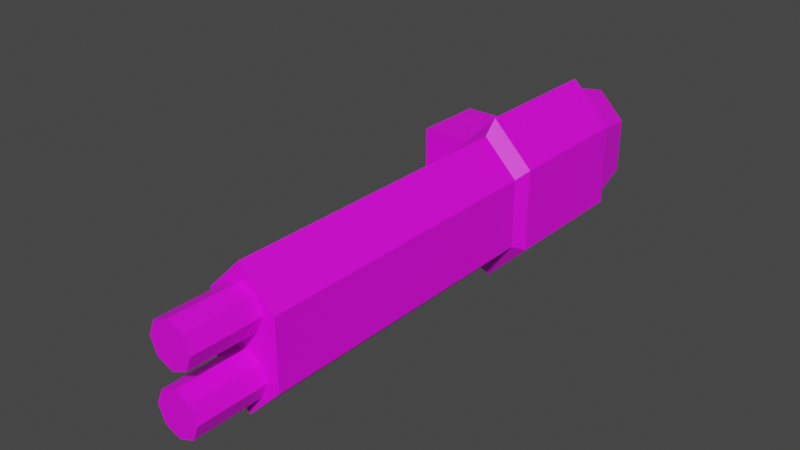 # Source: mech_arml2.blend  (saved by Blender 2.92.15; exported with 4.5.12 LTS)
import bpy
from mathutils import Matrix  # noqa: F401  (used for matrix-valued properties, if any)

bpy.ops.wm.read_factory_settings(use_empty=True)
scene = bpy.context.scene
scene.name = 'Scene'

# ---- collections
col_collection = bpy.data.collections.new('Collection'); scene.collection.children.link(col_collection)

# ---- images (referenced by path relative to the original .blend; pixels are not part of the script)
import os
ASSET_DIR = os.environ.get("B2B_ASSET_DIR", "")  # directory of the original .blend (textures are referenced by path, not embedded)
HERE = os.path.dirname(os.path.abspath(__file__))  # packed textures are extracted next to this script under _unpacked/

def load_image(name, relpath, width, height, colorspace="sRGB"):
    """Load a texture the original file referenced (path relative to the .blend, or extracted next to this script)."""
    p = next((c for c in (os.path.join(HERE, relpath), os.path.join(ASSET_DIR, relpath)) if relpath and os.path.exists(c)), "")
    if p:
        img = bpy.data.images.load(p, check_existing=True)
        img.name = name
    else:  # same state as the original file: an image datablock whose file is absent (Cycles renders it pink)
        img = bpy.data.images.new(name, width, height)
        img.source = "FILE"
        img.filepath = "//" + (relpath or name)
    img.colorspace_settings.name = colorspace
    return img
img_tex_cannon = load_image('tex_cannon', 'tex_cannon.png', 1024, 1024, 'sRGB')

# ---- materials (node trees are filled in below, after node groups)
mat_mat_cannon = bpy.data.materials.new('mat_cannon')
mat_mat_cannon.use_transparent_shadow = False

# ---- material node trees
mat_mat_cannon.use_nodes = True; mat_mat_cannon.node_tree.nodes.clear()
_N = mat_mat_cannon.node_tree.nodes; _L = mat_mat_cannon.node_tree.links
n0 = _N.new('ShaderNodeBsdfPrincipled'); n0.name = 'Principled BSDF'; n0.location = (10, 300)
n0.distribution = 'GGX'
n0.subsurface_method = 'BURLEY'
n0.inputs[3].default_value = 1.45
n0.inputs[27].default_value = (0.0, 0.0, 0.0, 1.0)
n0.inputs[28].default_value = 1.0
n1 = _N.new('ShaderNodeOutputMaterial'); n1.name = 'Material Output'; n1.location = (300, 300)
n2 = _N.new('ShaderNodeTexImage'); n2.name = 'Image Texture'; n2.location = (-379, 272)
n2.image = img_tex_cannon
n2.interpolation = 'Closest'
_L.new(n0.outputs[0], n1.inputs[0])
_L.new(n2.outputs[0], n0.inputs[0])
n1.is_active_output = True

# ---- world
world_world = bpy.data.worlds.new('World'); scene.world = world_world
world_world.use_nodes = True; world_world.node_tree.nodes.clear()
_N = world_world.node_tree.nodes; _L = world_world.node_tree.links
n0 = _N.new('ShaderNodeOutputWorld'); n0.name = 'World Output'; n0.location = (300, 300)
n1 = _N.new('ShaderNodeBackground'); n1.name = 'Background'; n1.location = (10, 300)
n1.inputs[0].default_value = (0.05088, 0.05088, 0.05088, 1.0)
_L.new(n1.outputs[0], n0.inputs[0])
n0.is_active_output = True
world_world.color = (0.05088, 0.05088, 0.05088)
world_world.use_sun_shadow = False
world_world.sun_shadow_jitter_overblur = 0.0

# ---- meshes
me_plane = bpy.data.meshes.new('Plane')
me_plane.from_pydata([(0.305, -0.18, -0.075), (0.155, -0.18, -0.075), (0.305, -0.18, 0.075), (0.155, -0.18, 0.075), (0.23, -0.18, 0.15), (0.23, -0.18, -0.15), (0.305, -0.8468, -0.075), (0.155, -0.8468, -0.075), (0.305, -0.8468, 0.075), (0.155, -0.8468, 0.075), (0.23, -0.8468, 0.15), (0.23, -0.8468, -0.15), (0.32, -0.15, -0.09), (0.14, -0.15, -0.09), (0.32, -0.15, 0.09), (0.14, -0.15, 0.09), (0.23, -0.15, 0.18), (0.23, -0.15, -0.18), (0.32, 0.15, -0.09), (0.14, 0.15, -0.09), (0.32, 0.15, 0.09), (0.14, 0.15, 0.09), (0.23, 0.15, 0.18), (0.23, 0.15, -0.18), (0.305, 0.18, -0.075), (0.155, 0.18, -0.075), (0.305, 0.18, 0.075), (0.155, 0.18, 0.075), (0.23, 0.18, 0.15), (0.23, 0.18, -0.15), (0.29, 0.27, -0.06), (0.17, 0.27, -0.06), (0.29, 0.27, 0.06), (0.17, 0.27, 0.06), (0.23, 0.27, 0.12), (0.23, 0.27, -0.12), (0.23, -0.8468, 0.113), (0.23, -0.9968, 0.113), (0.1961, -0.8468, 0.09894), (0.1961, -0.9968, 0.09894), (0.182, -0.8468, 0.065), (0.182, -0.9968, 0.065), (0.1961, -0.8468, 0.03106), (0.1961, -0.9968, 0.03106), (0.23, -0.8468, 0.017), (0.23, -0.9968, 0.017), (0.2639, -0.8468, 0.03106), (0.2639, -0.9968, 0.03106), (0.278, -0.8468, 0.065), (0.278, -0.9968, 0.065), (0.2639, -0.8468, 0.09894), (0.2639, -0.9968, 0.09894), (0.23, -0.08, -0.075), (0.23, -0.08, 0.075), (0.23, 0.08, -0.075), (0.23, 0.08, 0.075), (0.0, -0.08, -0.075), (0.0, -0.08, 0.075), (0.0, 0.08, -0.075), (0.0, 0.08, 0.075), (0.23, -0.8468, -0.017), (0.23, -0.9968, -0.017), (0.1961, -0.8468, -0.03106), (0.1961, -0.9968, -0.03106), (0.182, -0.8468, -0.065), (0.182, -0.9968, -0.065), (0.1961, -0.8468, -0.09894), (0.1961, -0.9968, -0.09894), (0.23, -0.8468, -0.113), (0.23, -0.9968, -0.113), (0.2639, -0.8468, -0.09894), (0.2639, -0.9968, -0.09894), (0.278, -0.8468, -0.065), (0.278, -0.9968, -0.065), (0.2639, -0.8468, -0.03106), (0.2639, -0.9968, -0.03106)], [], [(0, 12, 14, 2), (6, 8, 10, 9, 7, 11), (2, 8, 6, 0), (0, 6, 11, 5), (4, 10, 8, 2), (5, 11, 7, 1), (3, 9, 10, 4), (1, 7, 9, 3), (16, 22, 21, 15), (5, 17, 12, 0), (2, 14, 16, 4), (1, 13, 17, 5), (4, 16, 15, 3), (3, 15, 13, 1), (20, 26, 28, 22), (15, 21, 19, 13), (12, 18, 20, 14), (17, 23, 18, 12), (14, 20, 22, 16), (13, 19, 23, 17), (27, 33, 31, 25), (19, 25, 29, 23), (22, 28, 27, 21), (21, 27, 25, 19), (18, 24, 26, 20), (23, 29, 24, 18), (30, 35, 31, 33, 34, 32), (24, 30, 32, 26), (29, 35, 30, 24), (26, 32, 34, 28), (25, 31, 35, 29), (28, 34, 33, 27), (36, 38, 39, 37), (38, 40, 41, 39), (40, 42, 43, 41), (42, 44, 45, 43), (44, 46, 47, 45), (46, 48, 49, 47), (39, 41, 43, 45, 47, 49, 51, 37), (48, 50, 51, 49), (50, 36, 37, 51), (54, 58, 59, 55), (56, 52, 53, 57), (54, 52, 56, 58), (59, 57, 53, 55), (60, 62, 63, 61), (62, 64, 65, 63), (64, 66, 67, 65), (66, 68, 69, 67), (68, 70, 71, 69), (70, 72, 73, 71), (63, 65, 67, 69, 71, 73, 75, 61), (72, 74, 75, 73), (74, 60, 61, 75)])
_uv = me_plane.uv_layers.new(name='UVMap')
_uv.uv.foreach_set('vector', [0.5, 0.5314, 0.5241, 0.5421, 0.5241, 0.4129, 0.5, 0.4237, 0.298, 0.7212, 0.298, 0.6135, 0.2442, 0.5597, 0.1904, 0.6135, 0.1904, 0.7212, 0.2442, 0.775, 0.1754, 0.5404, 0.1754, 0.009612, 0.07828, 0.009612, 0.07827, 0.5404, 0.07827, 0.5404, 0.07828, 0.009612, 0.009613, 0.009612, 0.009612, 0.5404, 0.244, 0.5404, 0.244, 0.009612, 0.1754, 0.009612, 0.1754, 0.5404, 0.4785, 0.5404, 0.4785, 0.009612, 0.4098, 0.009612, 0.4098, 0.5404, 0.3127, 0.5404, 0.3127, 0.009612, 0.244, 0.009612, 0.244, 0.5404, 0.4098, 0.5404, 0.4098, 0.009612, 0.3127, 0.009612, 0.3127, 0.5404, 0.5241, 0.3216, 0.7394, 0.3216, 0.7394, 0.2302, 0.5241, 0.2302, 0.4977, 0.6183, 0.5241, 0.6335, 0.5241, 0.5421, 0.4977, 0.5421, 0.4977, 0.4129, 0.5241, 0.4129, 0.5241, 0.3216, 0.4977, 0.3368, 0.4977, 0.101, 0.5241, 0.101, 0.5241, 0.009612, 0.4977, 0.02484, 0.4977, 0.3063, 0.5241, 0.3216, 0.5241, 0.2302, 0.4977, 0.2302, 0.5, 0.2194, 0.5241, 0.2302, 0.5241, 0.101, 0.5, 0.1117, 0.7394, 0.4129, 0.7658, 0.4129, 0.7658, 0.3368, 0.7394, 0.3216, 0.5241, 0.2302, 0.7394, 0.2302, 0.7394, 0.101, 0.5241, 0.101, 0.5241, 0.5421, 0.7394, 0.5421, 0.7394, 0.4129, 0.5241, 0.4129, 0.5241, 0.6335, 0.7394, 0.6335, 0.7394, 0.5421, 0.5241, 0.5421, 0.5241, 0.4129, 0.7394, 0.4129, 0.7394, 0.3216, 0.5241, 0.3216, 0.5241, 0.101, 0.7394, 0.101, 0.7394, 0.009612, 0.5241, 0.009612, 0.7635, 0.2194, 0.829, 0.2087, 0.829, 0.1225, 0.7635, 0.1117, 0.7394, 0.101, 0.7658, 0.101, 0.7658, 0.02484, 0.7394, 0.009612, 0.7394, 0.3216, 0.7658, 0.3063, 0.7658, 0.2302, 0.7394, 0.2302, 0.7394, 0.2302, 0.7635, 0.2194, 0.7635, 0.1117, 0.7394, 0.101, 0.7394, 0.5421, 0.7635, 0.5314, 0.7635, 0.4237, 0.7394, 0.4129, 0.7394, 0.6335, 0.7658, 0.6183, 0.7658, 0.5421, 0.7394, 0.5421, 0.2928, 0.8482, 0.2497, 0.8051, 0.2066, 0.8482, 0.2066, 0.9343, 0.2497, 0.9774, 0.2928, 0.9343, 0.7635, 0.5314, 0.829, 0.5206, 0.829, 0.4345, 0.7635, 0.4237, 0.7658, 0.6183, 0.8322, 0.6031, 0.8322, 0.5421, 0.7658, 0.5421, 0.7658, 0.4129, 0.8322, 0.4129, 0.8322, 0.352, 0.7658, 0.3368, 0.7658, 0.101, 0.8322, 0.101, 0.8322, 0.04007, 0.7658, 0.02484, 0.7658, 0.3063, 0.8322, 0.2911, 0.8322, 0.2302, 0.7658, 0.2302, 0.4249, 0.6652, 0.4249, 0.6388, 0.3173, 0.6388, 0.3173, 0.6652, 0.4249, 0.6388, 0.4249, 0.6124, 0.3173, 0.6124, 0.3173, 0.6388, 0.4249, 0.6124, 0.4249, 0.586, 0.3173, 0.586, 0.3173, 0.6124, 0.4249, 0.586, 0.4249, 0.5597, 0.3173, 0.5597, 0.3173, 0.586, 0.4249, 0.7707, 0.4249, 0.7443, 0.3173, 0.7443, 0.3173, 0.7707, 0.4249, 0.7443, 0.4249, 0.7179, 0.3173, 0.7179, 0.3173, 0.7443, 0.3413, 0.8081, 0.3413, 0.8345, 0.3599, 0.8531, 0.3863, 0.8531, 0.405, 0.8345, 0.405, 0.8081, 0.3863, 0.7895, 0.3599, 0.7895, 0.4249, 0.7179, 0.4249, 0.6915, 0.3173, 0.6915, 0.3173, 0.7179, 0.4249, 0.6915, 0.4249, 0.6652, 0.3173, 0.6652, 0.3173, 0.6915, 0.1711, 0.5597, 0.009612, 0.5597, 0.009612, 0.6674, 0.1711, 0.6674, 0.009612, 0.8827, 0.1711, 0.8827, 0.1711, 0.775, 0.009612, 0.775, 0.1711, 0.9904, 0.1711, 0.8827, 0.009612, 0.8827, 0.009612, 0.9904, 0.009612, 0.6674, 0.009612, 0.775, 0.1711, 0.775, 0.1711, 0.6674, 0.3173, 0.5597, 0.3173, 0.586, 0.4249, 0.586, 0.4249, 0.5597, 0.3173, 0.586, 0.3173, 0.6124, 0.4249, 0.6124, 0.4249, 0.586, 0.3173, 0.6124, 0.3173, 0.6388, 0.4249, 0.6388, 0.4249, 0.6124, 0.3173, 0.6388, 0.3173, 0.6652, 0.4249, 0.6652, 0.4249, 0.6388, 0.3173, 0.6652, 0.3173, 0.6915, 0.4249, 0.6915, 0.4249, 0.6652, 0.3173, 0.6915, 0.3173, 0.7179, 0.4249, 0.7179, 0.4249, 0.6915, 0.405, 0.8345, 0.405, 0.8081, 0.3863, 0.7895, 0.3599, 0.7895, 0.3413, 0.8081, 0.3413, 0.8345, 0.3599, 0.8531, 0.3863, 0.8531, 0.3173, 0.7179, 0.3173, 0.7443, 0.4249, 0.7443, 0.4249, 0.7179, 0.3173, 0.7443, 0.3173, 0.7707, 0.4249, 0.7707, 0.4249, 0.7443])
me_plane.materials.append(mat_mat_cannon)
me_plane.use_remesh_fix_poles = True
me_plane.use_remesh_preserve_attributes = False
me_plane.use_mirror_vertex_groups = False
me_plane.use_paint_bone_selection = False
me_plane.use_paint_mask = True
me_plane.update()
arm_armature = bpy.data.armatures.new('Armature')  # bones are not reproduced

# ---- objects
ob_armature = bpy.data.objects.new('Armature', arm_armature)
ob_cannon = bpy.data.objects.new('Cannon', me_plane)

# ---- transforms, parenting, visibility, modifiers, constraints
ob_armature.location = (0.0, 0.0, 0.0)
ob_armature.lineart.crease_threshold = 0.0
ob_cannon.parent = ob_armature
ob_cannon.location = (0.0, 0.0, 0.0)
ob_cannon.lineart.crease_threshold = 0.0
_vg = ob_cannon.vertex_groups.new(name='arm_upper.l')
_vg.add([52, 53, 54, 55, 56, 57, 58, 59], 1.0, 'REPLACE')
_vg = ob_cannon.vertex_groups.new(name='arm_upper.r')
_vg = ob_cannon.vertex_groups.new(name='arm_lower.l')
_vg.add([0, 1, 2, 3, 4, 5, 6, 7, 8, 9, 10, 11, 12, 13, 14, 15, 16, 17, 18, 19, 20, 21, 22, 23, 24, 25, 26, 27, 28, 29, 30, 31, 32, 33, 34, 35, 36, 37, 38, 39, 40, 41, 42, 43, 44, 45, 46, 47, 48, 49, 50, 51, 60, 61, 62, 63, 64, 65, 66, 67, 68, 69, 70, 71, 72, 73, 74, 75], 1.0, 'REPLACE')
_vg = ob_cannon.vertex_groups.new(name='arm_lower.r')
_m = ob_cannon.modifiers.new('Armature', 'ARMATURE')
_m.object = ob_armature

# ---- collection membership
scene.collection.objects.link(ob_armature)
col_collection.objects.link(ob_cannon)

# ---- scene / render settings (as saved in the file)
scene.frame_start = 1; scene.frame_end = 250; scene.frame_set(1)
scene.render.engine = 'BLENDER_EEVEE_NEXT'
scene.cycles.use_denoising = False
scene.cycles.samples = 128
scene.cycles.sampling_pattern = 'TABULATED_SOBOL'
scene.cycles.use_adaptive_sampling = False
scene.cycles.use_light_tree = False
scene.view_settings.view_transform = 'Filmic'
bpy.context.view_layer.update()

# ---- added for rendering (the .blend has no active camera and no usable light): camera, sun
cam_auto = bpy.data.cameras.new('AutoCamera')
cam_auto.lens = 50.0
cam_auto.sensor_width = 36.0
cam_auto.clip_end = 1000.0
ob_auto_camera = bpy.data.objects.new('AutoCamera', cam_auto)
scene.collection.objects.link(ob_auto_camera)
ob_auto_camera.location = (1.41397, -1.86819, 1.00318)
ob_auto_camera.rotation_euler = (1.09748, -7.21219e-08, 0.694738)
scene.camera = ob_auto_camera
light_auto_sun = bpy.data.lights.new('AutoSun', 'SUN')
light_auto_sun.energy = 3.0
light_auto_sun.angle = 0.0523599
ob_auto_sun = bpy.data.objects.new('AutoSun', light_auto_sun)
scene.collection.objects.link(ob_auto_sun)
ob_auto_sun.rotation_euler = (0.872665, 0.174533, 0.523599)
bpy.context.view_layer.update()
